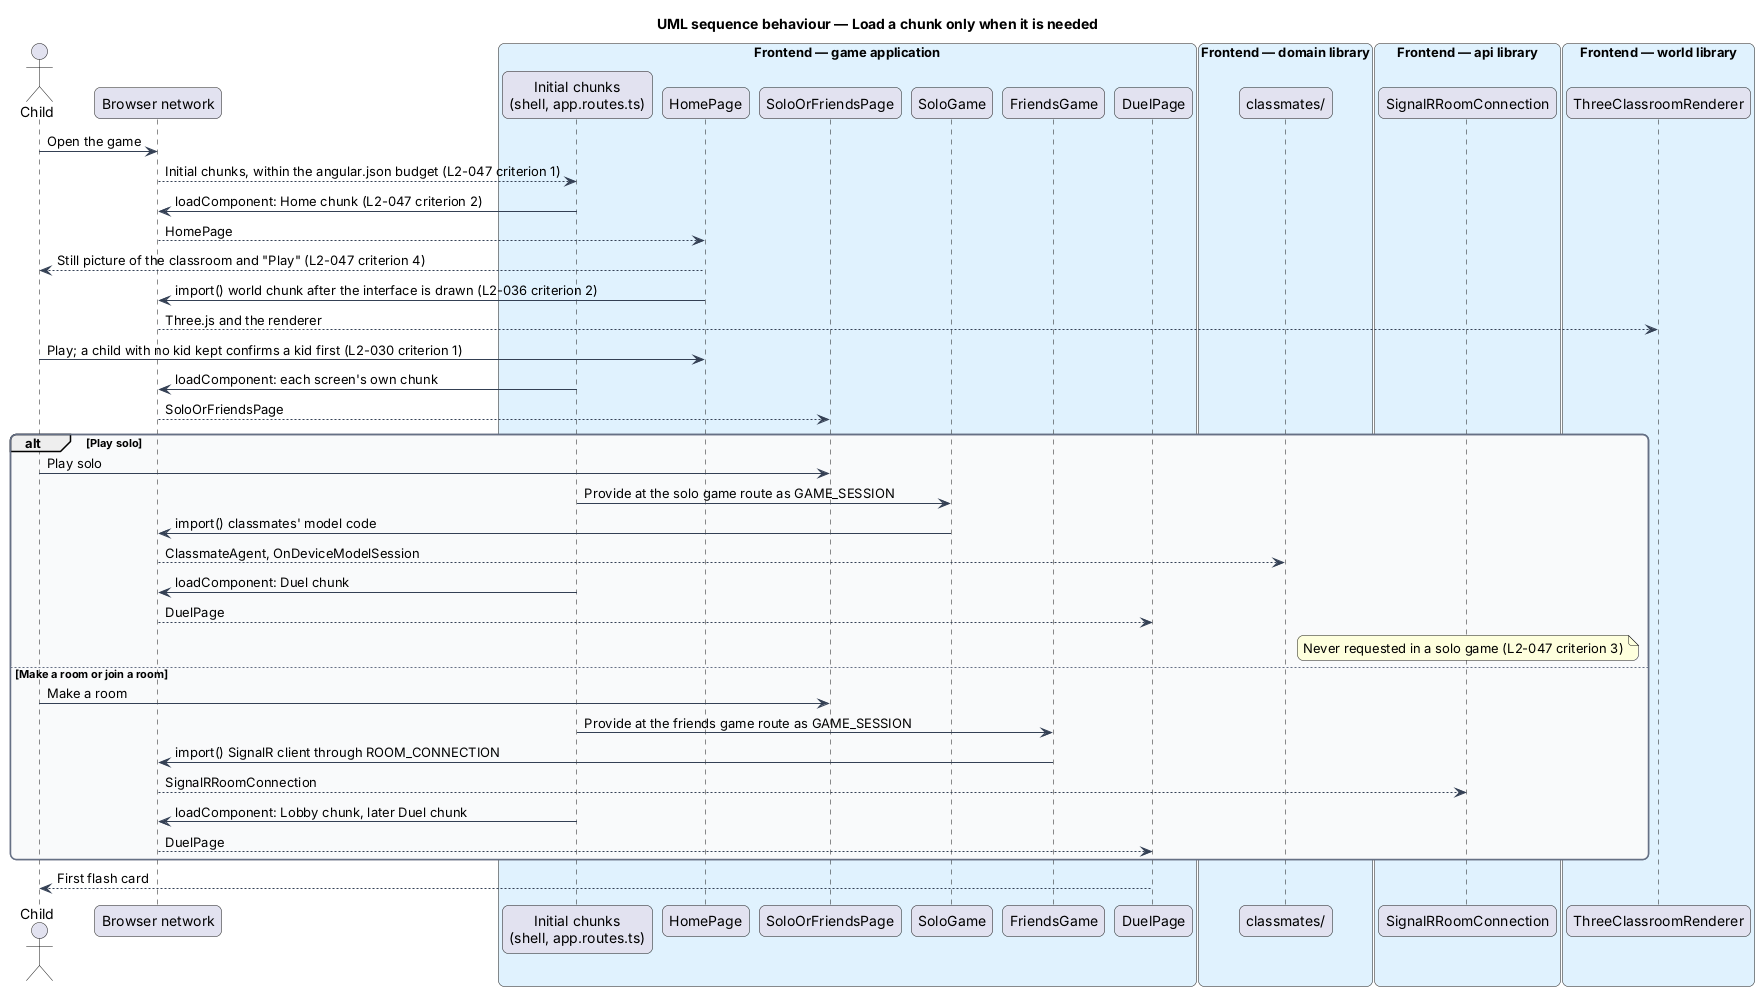

The diagram above was rendered by PlantUML. Its source (embedded in the PNG):
@startuml
title UML sequence behaviour — Load a chunk only when it is needed
skinparam backgroundColor #FFFFFF
skinparam shadowing false
skinparam roundcorner 12
skinparam defaultFontName Arial
skinparam ArrowColor #344054
skinparam rectangle {
  BorderColor #344054
  FontColor #101828
}
skinparam package {
  BorderColor #667085
  FontColor #101828
  BackgroundColor #F9FAFB
}
actor "Child" as actor
participant "Browser network" as net
box "Frontend — game application" #E0F2FE
  participant "Initial chunks\n(shell, app.routes.ts)" as shell
  participant "HomePage" as home
  participant "SoloOrFriendsPage" as sof
  participant "SoloGame" as solo
  participant "FriendsGame" as friends
  participant "DuelPage" as duel
end box
box "Frontend — domain library" #E0F2FE
  participant "classmates/" as classmates
end box
box "Frontend — api library" #E0F2FE
  participant "SignalRRoomConnection" as conn
end box
box "Frontend — world library" #E0F2FE
  participant "ThreeClassroomRenderer" as renderer
end box
actor -> net : Open the game
net --> shell : Initial chunks, within the angular.json budget (L2-047 criterion 1)
shell -> net : loadComponent: Home chunk (L2-047 criterion 2)
net --> home : HomePage
home --> actor : Still picture of the classroom and "Play" (L2-047 criterion 4)
home -> net : import() world chunk after the interface is drawn (L2-036 criterion 2)
net --> renderer : Three.js and the renderer
actor -> home : Play; a child with no kid kept confirms a kid first (L2-030 criterion 1)
shell -> net : loadComponent: each screen's own chunk
net --> sof : SoloOrFriendsPage
alt Play solo
  actor -> sof : Play solo
  shell -> solo : Provide at the solo game route as GAME_SESSION
  solo -> net : import() classmates' model code
  net --> classmates : ClassmateAgent, OnDeviceModelSession
  shell -> net : loadComponent: Duel chunk
  net --> duel : DuelPage
  note over conn : Never requested in a solo game (L2-047 criterion 3)
else Make a room or join a room
  actor -> sof : Make a room
  shell -> friends : Provide at the friends game route as GAME_SESSION
  friends -> net : import() SignalR client through ROOM_CONNECTION
  net --> conn : SignalRRoomConnection
  shell -> net : loadComponent: Lobby chunk, later Duel chunk
  net --> duel : DuelPage
end
duel --> actor : First flash card
@enduml